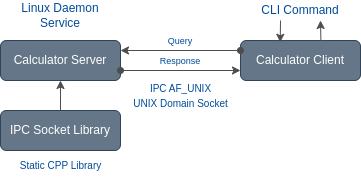

The diagram above was exported from draw.io. Its source (the exported page's mxGraphModel, read from the mxfile embedded in the PNG):
<mxGraphModel dx="398" dy="457" grid="1" gridSize="10" guides="1" tooltips="1" connect="1" arrows="1" fold="1" page="1" pageScale="1" pageWidth="850" pageHeight="1100" background="#ffffff" math="0" shadow="0">
  <root>
    <mxCell id="0" />
    <mxCell id="1" parent="0" />
    <mxCell id="2" value="Calculator Server" style="rounded=1;whiteSpace=wrap;html=1;fillColor=#647687;fontColor=#ffffff;strokeColor=#314354;" parent="1" vertex="1">
      <mxGeometry x="180" y="240" width="120" height="40" as="geometry" />
    </mxCell>
    <mxCell id="3" value="Calculator Client" style="rounded=1;whiteSpace=wrap;html=1;fillColor=#647687;fontColor=#ffffff;strokeColor=#314354;" parent="1" vertex="1">
      <mxGeometry x="420" y="240" width="120" height="40" as="geometry" />
    </mxCell>
    <mxCell id="4" value="" style="endArrow=oval;startArrow=classic;html=1;exitX=1;exitY=0.25;exitDx=0;exitDy=0;endFill=1;entryX=0;entryY=0.25;entryDx=0;entryDy=0;fontColor=#333333;strokeColor=#4D4D4D;" parent="1" source="2" target="3" edge="1">
      <mxGeometry width="50" height="50" relative="1" as="geometry">
        <mxPoint x="360" y="310" as="sourcePoint" />
        <mxPoint x="370" y="290" as="targetPoint" />
      </mxGeometry>
    </mxCell>
    <mxCell id="5" value="&lt;font style=&quot;font-size: 10px;&quot;&gt;IPC AF_UNIX&lt;br&gt;UNIX Domain Socket&lt;/font&gt;" style="text;html=1;strokeColor=none;fillColor=none;align=center;verticalAlign=middle;whiteSpace=wrap;rounded=0;fontColor=#004C99;" parent="1" vertex="1">
      <mxGeometry x="307.5" y="280" width="105" height="30" as="geometry" />
    </mxCell>
    <mxCell id="6" value="&lt;font style=&quot;font-size: 9px;&quot;&gt;Query&lt;/font&gt;" style="text;html=1;strokeColor=none;fillColor=none;align=center;verticalAlign=middle;whiteSpace=wrap;rounded=0;fontColor=#004C99;" parent="1" vertex="1">
      <mxGeometry x="330" y="230" width="60" height="20" as="geometry" />
    </mxCell>
    <mxCell id="7" value="" style="endArrow=oval;startArrow=classic;html=1;endFill=1;entryX=1;entryY=0.75;entryDx=0;entryDy=0;exitX=0;exitY=0.75;exitDx=0;exitDy=0;fontColor=#333333;strokeColor=#4D4D4D;" parent="1" source="3" target="2" edge="1">
      <mxGeometry width="50" height="50" relative="1" as="geometry">
        <mxPoint x="340" y="360" as="sourcePoint" />
        <mxPoint x="430" y="260" as="targetPoint" />
      </mxGeometry>
    </mxCell>
    <mxCell id="8" value="&lt;font style=&quot;font-size: 9px;&quot;&gt;Response&lt;/font&gt;" style="text;html=1;strokeColor=none;fillColor=none;align=center;verticalAlign=middle;whiteSpace=wrap;rounded=0;fontColor=#004C99;" parent="1" vertex="1">
      <mxGeometry x="330" y="250" width="60" height="20" as="geometry" />
    </mxCell>
    <mxCell id="9" value="Linux Daemon Service" style="text;html=1;strokeColor=none;fillColor=none;align=center;verticalAlign=middle;whiteSpace=wrap;rounded=0;fontColor=#004C99;" parent="1" vertex="1">
      <mxGeometry x="180" y="200" width="120" height="30" as="geometry" />
    </mxCell>
    <mxCell id="12" style="edgeStyle=none;html=1;exitX=0.25;exitY=1;exitDx=0;exitDy=0;entryX=0.331;entryY=0.045;entryDx=0;entryDy=0;entryPerimeter=0;strokeColor=#4D4D4D;" edge="1" parent="1" source="10" target="3">
      <mxGeometry relative="1" as="geometry" />
    </mxCell>
    <mxCell id="14" style="edgeStyle=none;html=1;exitX=0.75;exitY=1;exitDx=0;exitDy=0;entryX=0.67;entryY=0.01;entryDx=0;entryDy=0;entryPerimeter=0;strokeColor=#4D4D4D;endArrow=none;endFill=0;startArrow=classic;startFill=1;" edge="1" parent="1" source="10" target="3">
      <mxGeometry relative="1" as="geometry" />
    </mxCell>
    <mxCell id="10" value="CLI Command" style="text;html=1;strokeColor=none;fillColor=none;align=center;verticalAlign=middle;whiteSpace=wrap;rounded=0;fontColor=#004C99;" parent="1" vertex="1">
      <mxGeometry x="440" y="200" width="80" height="20" as="geometry" />
    </mxCell>
    <mxCell id="16" style="edgeStyle=none;html=1;entryX=0.5;entryY=1;entryDx=0;entryDy=0;strokeColor=#4D4D4D;startArrow=none;startFill=0;endArrow=classic;endFill=1;" edge="1" parent="1" source="15" target="2">
      <mxGeometry relative="1" as="geometry" />
    </mxCell>
    <mxCell id="15" value="IPC Socket Library" style="rounded=1;whiteSpace=wrap;html=1;fillColor=#647687;fontColor=#ffffff;strokeColor=#314354;" vertex="1" parent="1">
      <mxGeometry x="180" y="310" width="120" height="40" as="geometry" />
    </mxCell>
    <mxCell id="17" value="&lt;span style=&quot;font-size: 10px;&quot;&gt;Static CPP Library&lt;/span&gt;" style="text;html=1;strokeColor=none;fillColor=none;align=center;verticalAlign=middle;whiteSpace=wrap;rounded=0;fontColor=#004C99;" vertex="1" parent="1">
      <mxGeometry x="187.5" y="350" width="105" height="30" as="geometry" />
    </mxCell>
  </root>
</mxGraphModel>